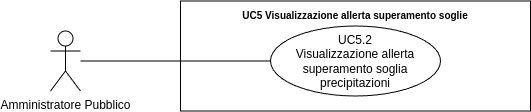

The diagram above was exported from draw.io. Its source (the exported page's mxGraphModel, read from the mxfile embedded in the PNG):
<mxGraphModel dx="21434" dy="754" grid="1" gridSize="10" guides="1" tooltips="1" connect="1" arrows="1" fold="1" page="1" pageScale="1" pageWidth="20000" pageHeight="20000" math="0" shadow="0">
  <root>
    <mxCell id="0" />
    <mxCell id="1" parent="0" />
    <mxCell id="2" value="Amministratore Pubblico" style="shape=umlActor;verticalLabelPosition=bottom;verticalAlign=top;html=1;outlineConnect=0;" vertex="1" parent="1">
      <mxGeometry x="-13680" y="267.5" width="30" height="60" as="geometry" />
    </mxCell>
    <mxCell id="3" value="&lt;b style=&quot;border-color: var(--border-color);&quot;&gt;&lt;font style=&quot;font-size: 10px;&quot;&gt;UC5 Visualizzazione allerta superamento soglie&lt;/font&gt;&lt;/b&gt;" style="shape=rect;html=1;verticalAlign=top;fontStyle=1;whiteSpace=wrap;align=center;" vertex="1" parent="1">
      <mxGeometry x="-13550" y="237.5" width="350" height="110" as="geometry" />
    </mxCell>
    <mxCell id="4" value="UC5.2&lt;br&gt;Visualizzazione allerta superamento soglia precipitazioni" style="ellipse;whiteSpace=wrap;html=1;" vertex="1" parent="1">
      <mxGeometry x="-13460" y="262.5" width="170" height="70" as="geometry" />
    </mxCell>
    <mxCell id="5" value="" style="edgeStyle=none;html=1;endArrow=none;verticalAlign=bottom;rounded=0;" edge="1" source="2" target="4" parent="1">
      <mxGeometry width="160" relative="1" as="geometry">
        <mxPoint x="-13600" y="342.5" as="sourcePoint" />
        <mxPoint x="-13440" y="342.5" as="targetPoint" />
      </mxGeometry>
    </mxCell>
  </root>
</mxGraphModel>